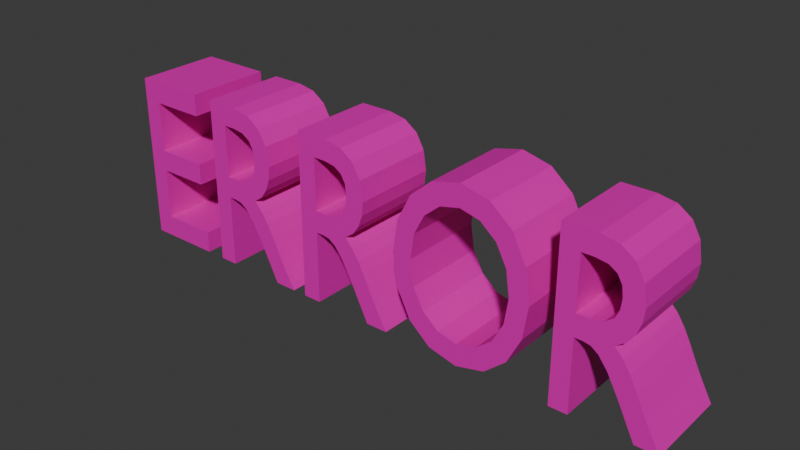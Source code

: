 # Source: Error.blend  (saved by Blender 4.3.34; exported with 4.5.12 LTS)
import bpy
from mathutils import Matrix  # noqa: F401  (used for matrix-valued properties, if any)

bpy.ops.wm.read_factory_settings(use_empty=True)
scene = bpy.context.scene
scene.name = 'Scene'

# ---- materials (node trees are filled in below, after node groups)
mat_mat_error = bpy.data.materials.new('Mat_Error')

# ---- material node trees
mat_mat_error.use_nodes = True; mat_mat_error.node_tree.nodes.clear()
_N = mat_mat_error.node_tree.nodes; _L = mat_mat_error.node_tree.links
n0 = _N.new('ShaderNodeBsdfPrincipled'); n0.name = 'Principled BSDF'; n0.location = (10, 300)
n0.inputs[0].default_value = (0.8006, 0.0, 0.4734, 1.0)
n1 = _N.new('ShaderNodeOutputMaterial'); n1.name = 'Material Output'; n1.location = (300, 300)
_L.new(n0.outputs[0], n1.inputs[0])
n1.is_active_output = True

# ---- world
world_world = bpy.data.worlds.new('World'); scene.world = world_world
world_world.use_nodes = True; world_world.node_tree.nodes.clear()
_N = world_world.node_tree.nodes; _L = world_world.node_tree.links
n0 = _N.new('ShaderNodeOutputWorld'); n0.name = 'World Output'; n0.location = (300, 300)
n1 = _N.new('ShaderNodeBackground'); n1.name = 'Background'; n1.location = (10, 300)
n1.inputs[0].default_value = (0.05088, 0.05088, 0.05088, 1.0)
_L.new(n1.outputs[0], n0.inputs[0])
n0.is_active_output = True
world_world.color = (0.05088, 0.05088, 0.05088)
world_world.sun_shadow_jitter_overblur = 0.0

# ---- meshes
me_error_points = bpy.data.meshes.new('Error_points')
me_error_points.from_pydata([(2.608, 0.682, 0.0), (2.608, 0.0, 0.0), (2.706, 0.0, 0.0), (2.706, 0.296, 0.0), (2.747, 0.296, 0.0), (2.784, 0.2913, 0.0), (2.822, 0.2705, 0.0), (2.869, 0.2234, 0.0), (2.928, 0.14, 0.0), (3.018, 0.0, 0.0), (3.135, 0.0, 0.0), (3.105, 0.04191, 0.0), (3.082, 0.07425, 0.0), (3.062, 0.1032, 0.0), (3.042, 0.135, 0.0), (3.005, 0.1946, 0.0), (2.97, 0.246, 0.0), (2.933, 0.2891, 0.0), (2.89, 0.324, 0.0), (2.939, 0.3512, 0.0), (2.974, 0.3888, 0.0), (2.996, 0.4357, 0.0), (3.004, 0.491, 0.0), (2.988, 0.5706, 0.0), (2.944, 0.6308, 0.0), (2.873, 0.6688, 0.0), (2.78, 0.682, 0.0), (2.706, 0.598, 0.0), (2.769, 0.598, 0.0), (2.83, 0.5909, 0.0), (2.871, 0.5705, 0.0), (2.895, 0.5381, 0.0), (2.903, 0.495, 0.0), (2.897, 0.4536, 0.0), (2.876, 0.4181, 0.0), (2.834, 0.3933, 0.0), (2.769, 0.384, 0.0), (2.706, 0.384, 0.0), (1.753, 0.341, 0.0), (1.779, 0.2083, 0.0), (1.851, 0.09663, 0.0), (1.966, 0.01967, 0.0), (2.117, -0.009, 0.0), (2.272, 0.01981, 0.0), (2.388, 0.097, 0.0), (2.461, 0.2087, 0.0), (2.486, 0.341, 0.0), (2.46, 0.4758, 0.0), (2.387, 0.5873, 0.0), (2.271, 0.663, 0.0), (2.119, 0.691, 0.0), (1.969, 0.6629, 0.0), (1.853, 0.5869, 0.0), (1.779, 0.4754, 0.0), (1.854, 0.341, 0.0), (1.874, 0.4449, 0.0), (1.93, 0.5272, 0.0), (2.013, 0.5815, 0.0), (2.119, 0.601, 0.0), (2.225, 0.5815, 0.0), (2.309, 0.5272, 0.0), (2.365, 0.4449, 0.0), (2.385, 0.341, 0.0), (2.365, 0.2375, 0.0), (2.309, 0.1551, 0.0), (2.225, 0.1007, 0.0), (2.119, 0.081, 0.0), (2.013, 0.1007, 0.0), (1.93, 0.1551, 0.0), (1.874, 0.2375, 0.0), (1.181, 0.682, 0.0), (1.181, 0.0, 0.0), (1.279, 0.0, 0.0), (1.279, 0.296, 0.0), (1.32, 0.296, 0.0), (1.357, 0.2913, 0.0), (1.396, 0.2705, 0.0), (1.442, 0.2234, 0.0), (1.501, 0.14, 0.0), (1.591, 0.0, 0.0), (1.708, 0.0, 0.0), (1.678, 0.04191, 0.0), (1.655, 0.07425, 0.0), (1.635, 0.1032, 0.0), (1.615, 0.135, 0.0), (1.578, 0.1946, 0.0), (1.543, 0.246, 0.0), (1.506, 0.2891, 0.0), (1.463, 0.324, 0.0), (1.512, 0.3512, 0.0), (1.547, 0.3888, 0.0), (1.569, 0.4357, 0.0), (1.577, 0.491, 0.0), (1.561, 0.5706, 0.0), (1.517, 0.6308, 0.0), (1.446, 0.6688, 0.0), (1.353, 0.682, 0.0), (1.279, 0.598, 0.0), (1.342, 0.598, 0.0), (1.403, 0.5909, 0.0), (1.444, 0.5705, 0.0), (1.468, 0.5381, 0.0), (1.476, 0.495, 0.0), (1.47, 0.4536, 0.0), (1.449, 0.4181, 0.0), (1.407, 0.3933, 0.0), (1.342, 0.384, 0.0), (1.279, 0.384, 0.0), (0.577, 0.682, 0.0), (0.577, 0.0, 0.0), (0.675, 0.0, 0.0), (0.675, 0.296, 0.0), (0.716, 0.296, 0.0), (0.7527, 0.2913, 0.0), (0.7915, 0.2705, 0.0), (0.8378, 0.2234, 0.0), (0.897, 0.14, 0.0), (0.987, 0.0, 0.0), (1.104, 0.0, 0.0), (1.074, 0.04191, 0.0), (1.051, 0.07425, 0.0), (1.031, 0.1032, 0.0), (1.011, 0.135, 0.0), (0.974, 0.1946, 0.0), (0.9388, 0.246, 0.0), (0.9016, 0.2891, 0.0), (0.859, 0.324, 0.0), (0.9076, 0.3512, 0.0), (0.9434, 0.3888, 0.0), (0.9655, 0.4357, 0.0), (0.973, 0.491, 0.0), (0.9574, 0.5706, 0.0), (0.9128, 0.6308, 0.0), (0.8422, 0.6688, 0.0), (0.749, 0.682, 0.0), (0.675, 0.598, 0.0), (0.738, 0.598, 0.0), (0.7989, 0.5909, 0.0), (0.8403, 0.5705, 0.0), (0.864, 0.5381, 0.0), (0.872, 0.495, 0.0), (0.8663, 0.4536, 0.0), (0.8448, 0.4181, 0.0), (0.8034, 0.3933, 0.0), (0.738, 0.384, 0.0), (0.675, 0.384, 0.0), (0.462, 0.682, 0.0), (0.075, 0.682, 0.0), (0.075, 0.0, 0.0), (0.471, 0.0, 0.0), (0.471, 0.088, 0.0), (0.173, 0.088, 0.0), (0.173, 0.3, 0.0), (0.452, 0.3, 0.0), (0.452, 0.388, 0.0), (0.173, 0.388, 0.0), (0.173, 0.594, 0.0), (0.462, 0.594, 0.0), (2.608, 0.682, 0.08347), (2.608, 0.0, 0.08347), (2.706, 0.0, 0.08347), (2.706, 0.296, 0.08347), (2.747, 0.296, 0.08347), (2.784, 0.2913, 0.08347), (2.822, 0.2705, 0.08347), (2.869, 0.2234, 0.08347), (2.928, 0.14, 0.08347), (3.018, 0.0, 0.08347), (3.135, 0.0, 0.08347), (3.105, 0.04191, 0.08347), (3.082, 0.07425, 0.08347), (3.062, 0.1032, 0.08347), (3.042, 0.135, 0.08347), (3.005, 0.1946, 0.08347), (2.97, 0.246, 0.08347), (2.933, 0.2891, 0.08347), (2.89, 0.324, 0.08347), (2.939, 0.3512, 0.08347), (2.974, 0.3888, 0.08347), (2.996, 0.4357, 0.08347), (3.004, 0.491, 0.08347), (2.988, 0.5706, 0.08347), (2.944, 0.6308, 0.08347), (2.873, 0.6688, 0.08347), (2.78, 0.682, 0.08347), (2.706, 0.598, 0.08347), (2.769, 0.598, 0.08347), (2.83, 0.5909, 0.08347), (2.871, 0.5705, 0.08347), (2.895, 0.5381, 0.08347), (2.903, 0.495, 0.08347), (2.897, 0.4536, 0.08347), (2.876, 0.4181, 0.08347), (2.834, 0.3933, 0.08347), (2.769, 0.384, 0.08347), (2.706, 0.384, 0.08347), (1.753, 0.341, 0.08347), (1.779, 0.2083, 0.08347), (1.851, 0.09663, 0.08347), (1.966, 0.01967, 0.08347), (2.117, -0.009, 0.08347), (2.272, 0.01981, 0.08347), (2.388, 0.097, 0.08347), (2.461, 0.2087, 0.08347), (2.486, 0.341, 0.08347), (2.46, 0.4758, 0.08347), (2.387, 0.5873, 0.08347), (2.271, 0.663, 0.08347), (2.119, 0.691, 0.08347), (1.969, 0.6629, 0.08347), (1.853, 0.5869, 0.08347), (1.779, 0.4754, 0.08347), (1.854, 0.341, 0.08347), (1.874, 0.4449, 0.08347), (1.93, 0.5272, 0.08347), (2.013, 0.5815, 0.08347), (2.119, 0.601, 0.08347), (2.225, 0.5815, 0.08347), (2.309, 0.5272, 0.08347), (2.365, 0.4449, 0.08347), (2.385, 0.341, 0.08347), (2.365, 0.2375, 0.08347), (2.309, 0.1551, 0.08347), (2.225, 0.1007, 0.08347), (2.119, 0.081, 0.08347), (2.013, 0.1007, 0.08347), (1.93, 0.1551, 0.08347), (1.874, 0.2375, 0.08347), (1.181, 0.682, 0.08347), (1.181, 0.0, 0.08347), (1.279, 0.0, 0.08347), (1.279, 0.296, 0.08347), (1.32, 0.296, 0.08347), (1.357, 0.2913, 0.08347), (1.396, 0.2705, 0.08347), (1.442, 0.2234, 0.08347), (1.501, 0.14, 0.08347), (1.591, 0.0, 0.08347), (1.708, 0.0, 0.08347), (1.678, 0.04191, 0.08347), (1.655, 0.07425, 0.08347), (1.635, 0.1032, 0.08347), (1.615, 0.135, 0.08347), (1.578, 0.1946, 0.08347), (1.543, 0.246, 0.08347), (1.506, 0.2891, 0.08347), (1.463, 0.324, 0.08347), (1.512, 0.3512, 0.08347), (1.547, 0.3888, 0.08347), (1.569, 0.4357, 0.08347), (1.577, 0.491, 0.08347), (1.561, 0.5706, 0.08347), (1.517, 0.6308, 0.08347), (1.446, 0.6688, 0.08347), (1.353, 0.682, 0.08347), (1.279, 0.598, 0.08347), (1.342, 0.598, 0.08347), (1.403, 0.5909, 0.08347), (1.444, 0.5705, 0.08347), (1.468, 0.5381, 0.08347), (1.476, 0.495, 0.08347), (1.47, 0.4536, 0.08347), (1.449, 0.4181, 0.08347), (1.407, 0.3933, 0.08347), (1.342, 0.384, 0.08347), (1.279, 0.384, 0.08347), (0.577, 0.682, 0.08347), (0.577, 0.0, 0.08347), (0.675, 0.0, 0.08347), (0.675, 0.296, 0.08347), (0.716, 0.296, 0.08347), (0.7527, 0.2913, 0.08347), (0.7915, 0.2705, 0.08347), (0.8378, 0.2234, 0.08347), (0.897, 0.14, 0.08347), (0.987, 0.0, 0.08347), (1.104, 0.0, 0.08347), (1.074, 0.04191, 0.08347), (1.051, 0.07425, 0.08347), (1.031, 0.1032, 0.08347), (1.011, 0.135, 0.08347), (0.974, 0.1946, 0.08347), (0.9388, 0.246, 0.08347), (0.9016, 0.2891, 0.08347), (0.859, 0.324, 0.08347), (0.9076, 0.3512, 0.08347), (0.9434, 0.3888, 0.08347), (0.9655, 0.4357, 0.08347), (0.973, 0.491, 0.08347), (0.9574, 0.5706, 0.08347), (0.9128, 0.6308, 0.08347), (0.8422, 0.6688, 0.08347), (0.749, 0.682, 0.08347), (0.675, 0.598, 0.08347), (0.738, 0.598, 0.08347), (0.7989, 0.5909, 0.08347), (0.8403, 0.5705, 0.08347), (0.864, 0.5381, 0.08347), (0.872, 0.495, 0.08347), (0.8663, 0.4536, 0.08347), (0.8448, 0.4181, 0.08347), (0.8034, 0.3933, 0.08347), (0.738, 0.384, 0.08347), (0.675, 0.384, 0.08347), (0.462, 0.682, 0.08347), (0.075, 0.682, 0.08347), (0.075, 0.0, 0.08347), (0.471, 0.0, 0.08347), (0.471, 0.088, 0.08347), (0.173, 0.088, 0.08347), (0.173, 0.3, 0.08347), (0.452, 0.3, 0.08347), (0.452, 0.388, 0.08347), (0.173, 0.388, 0.08347), (0.173, 0.594, 0.08347), (0.462, 0.594, 0.08347)], [], [(1, 0, 27), (27, 0, 26), (27, 26, 25), (27, 25, 24), (27, 24, 28), (28, 24, 29), (29, 24, 23), (1, 27, 37), (30, 29, 23), (30, 23, 22), (31, 30, 22), (32, 31, 22), (33, 32, 22), (33, 22, 21), (34, 33, 21), (34, 21, 20), (35, 34, 20), (36, 35, 20), (36, 20, 19), (1, 37, 3), (3, 37, 36), (3, 36, 19), (3, 19, 18), (3, 18, 4), (4, 18, 17), (1, 3, 2), (5, 4, 17), (6, 5, 17), (6, 17, 16), (7, 6, 16), (7, 16, 15), (8, 7, 15), (8, 15, 14), (9, 8, 14), (9, 14, 13), (9, 13, 12), (9, 12, 11), (9, 11, 10), (51, 50, 49), (51, 49, 48), (52, 51, 58), (58, 51, 48), (52, 58, 57), (59, 58, 48), (59, 48, 47), (53, 52, 57), (60, 59, 47), (53, 57, 56), (53, 56, 55), (61, 60, 47), (61, 47, 46), (38, 53, 55), (38, 55, 54), (62, 61, 46), (39, 38, 54), (39, 54, 69), (63, 62, 46), (63, 46, 45), (39, 69, 68), (64, 63, 45), (64, 45, 44), (40, 39, 68), (40, 68, 67), (65, 64, 44), (40, 67, 66), (66, 65, 44), (66, 44, 43), (41, 40, 66), (41, 66, 43), (41, 43, 42), (71, 70, 97), (97, 70, 96), (97, 96, 95), (97, 95, 94), (97, 94, 98), (98, 94, 99), (99, 94, 93), (71, 97, 107), (100, 99, 93), (100, 93, 92), (101, 100, 92), (102, 101, 92), (103, 102, 92), (103, 92, 91), (104, 103, 91), (104, 91, 90), (105, 104, 90), (106, 105, 90), (106, 90, 89), (71, 107, 73), (73, 107, 106), (73, 106, 89), (73, 89, 88), (73, 88, 74), (74, 88, 87), (71, 73, 72), (75, 74, 87), (76, 75, 87), (76, 87, 86), (77, 76, 86), (77, 86, 85), (78, 77, 85), (78, 85, 84), (79, 78, 84), (79, 84, 83), (79, 83, 82), (79, 82, 81), (79, 81, 80), (109, 108, 135), (135, 108, 134), (135, 134, 133), (135, 133, 132), (135, 132, 136), (136, 132, 137), (137, 132, 131), (109, 135, 145), (138, 137, 131), (138, 131, 130), (139, 138, 130), (140, 139, 130), (141, 140, 130), (141, 130, 129), (142, 141, 129), (142, 129, 128), (143, 142, 128), (144, 143, 128), (144, 128, 127), (109, 145, 111), (111, 145, 144), (111, 144, 127), (111, 127, 126), (111, 126, 112), (112, 126, 125), (109, 111, 110), (113, 112, 125), (114, 113, 125), (114, 125, 124), (115, 114, 124), (115, 124, 123), (116, 115, 123), (116, 123, 122), (117, 116, 122), (117, 122, 121), (117, 121, 120), (117, 120, 119), (117, 119, 118), (148, 147, 156), (156, 147, 146), (156, 146, 157), (148, 156, 155), (148, 155, 152), (152, 155, 154), (152, 154, 153), (148, 152, 151), (148, 151, 150), (148, 150, 149), (159, 185, 158), (185, 184, 158), (185, 183, 184), (185, 182, 183), (185, 186, 182), (186, 187, 182), (187, 181, 182), (159, 195, 185), (188, 181, 187), (188, 180, 181), (189, 180, 188), (190, 180, 189), (191, 180, 190), (191, 179, 180), (192, 179, 191), (192, 178, 179), (193, 178, 192), (194, 178, 193), (194, 177, 178), (159, 161, 195), (161, 194, 195), (161, 177, 194), (161, 176, 177), (161, 162, 176), (162, 175, 176), (159, 160, 161), (163, 175, 162), (164, 175, 163), (164, 174, 175), (165, 174, 164), (165, 173, 174), (166, 173, 165), (166, 172, 173), (167, 172, 166), (167, 171, 172), (167, 170, 171), (167, 169, 170), (167, 168, 169), (209, 207, 208), (209, 206, 207), (210, 216, 209), (216, 206, 209), (210, 215, 216), (217, 206, 216), (217, 205, 206), (211, 215, 210), (218, 205, 217), (211, 214, 215), (211, 213, 214), (219, 205, 218), (219, 204, 205), (196, 213, 211), (196, 212, 213), (220, 204, 219), (197, 212, 196), (197, 227, 212), (221, 204, 220), (221, 203, 204), (197, 226, 227), (222, 203, 221), (222, 202, 203), (198, 226, 197), (198, 225, 226), (223, 202, 222), (198, 224, 225), (224, 202, 223), (224, 201, 202), (199, 224, 198), (199, 201, 224), (199, 200, 201), (229, 255, 228), (255, 254, 228), (255, 253, 254), (255, 252, 253), (255, 256, 252), (256, 257, 252), (257, 251, 252), (229, 265, 255), (258, 251, 257), (258, 250, 251), (259, 250, 258), (260, 250, 259), (261, 250, 260), (261, 249, 250), (262, 249, 261), (262, 248, 249), (263, 248, 262), (264, 248, 263), (264, 247, 248), (229, 231, 265), (231, 264, 265), (231, 247, 264), (231, 246, 247), (231, 232, 246), (232, 245, 246), (229, 230, 231), (233, 245, 232), (234, 245, 233), (234, 244, 245), (235, 244, 234), (235, 243, 244), (236, 243, 235), (236, 242, 243), (237, 242, 236), (237, 241, 242), (237, 240, 241), (237, 239, 240), (237, 238, 239), (267, 293, 266), (293, 292, 266), (293, 291, 292), (293, 290, 291), (293, 294, 290), (294, 295, 290), (295, 289, 290), (267, 303, 293), (296, 289, 295), (296, 288, 289), (297, 288, 296), (298, 288, 297), (299, 288, 298), (299, 287, 288), (300, 287, 299), (300, 286, 287), (301, 286, 300), (302, 286, 301), (302, 285, 286), (267, 269, 303), (269, 302, 303), (269, 285, 302), (269, 284, 285), (269, 270, 284), (270, 283, 284), (267, 268, 269), (271, 283, 270), (272, 283, 271), (272, 282, 283), (273, 282, 272), (273, 281, 282), (274, 281, 273), (274, 280, 281), (275, 280, 274), (275, 279, 280), (275, 278, 279), (275, 277, 278), (275, 276, 277), (306, 314, 305), (314, 304, 305), (314, 315, 304), (306, 313, 314), (306, 310, 313), (310, 312, 313), (310, 311, 312), (306, 309, 310), (306, 308, 309), (306, 307, 308), (14, 15, 173, 172), (91, 92, 250, 249), (23, 24, 182, 181), (134, 108, 266, 292), (8, 9, 167, 166), (103, 104, 262, 261), (68, 69, 227, 226), (124, 125, 283, 282), (37, 27, 185, 195), (63, 64, 222, 221), (133, 134, 292, 291), (114, 115, 273, 272), (29, 30, 188, 187), (13, 14, 172, 171), (90, 91, 249, 248), (132, 133, 291, 290), (104, 105, 263, 262), (44, 45, 203, 202), (135, 136, 294, 293), (12, 13, 171, 170), (123, 124, 282, 281), (22, 23, 181, 180), (39, 40, 198, 197), (105, 106, 264, 263), (115, 116, 274, 273), (30, 31, 189, 188), (136, 137, 295, 294), (11, 12, 170, 169), (9, 10, 168, 167), (31, 32, 190, 189), (67, 68, 226, 225), (10, 11, 169, 168), (89, 90, 248, 247), (122, 123, 281, 280), (64, 65, 223, 222), (131, 132, 290, 289), (50, 51, 209, 208), (116, 117, 275, 274), (32, 33, 191, 190), (145, 135, 293, 303), (49, 50, 208, 207), (66, 67, 225, 224), (137, 138, 296, 295), (106, 107, 265, 264), (121, 122, 280, 279), (21, 22, 180, 179), (65, 66, 224, 223), (48, 49, 207, 206), (33, 34, 192, 191), (51, 52, 210, 209), (120, 121, 279, 278), (130, 131, 289, 288), (88, 89, 247, 246), (43, 44, 202, 201), (138, 139, 297, 296), (73, 74, 232, 231), (119, 120, 278, 277), (20, 21, 179, 178), (40, 41, 199, 198), (117, 118, 276, 275), (34, 35, 193, 192), (139, 140, 298, 297), (118, 119, 277, 276), (57, 58, 216, 215), (87, 88, 246, 245), (147, 148, 306, 305), (35, 36, 194, 193), (41, 42, 200, 199), (140, 141, 299, 298), (58, 59, 217, 216), (71, 72, 230, 229), (42, 43, 201, 200), (72, 73, 231, 230), (70, 71, 229, 228), (74, 75, 233, 232), (19, 20, 178, 177), (129, 130, 288, 287), (47, 48, 206, 205), (146, 147, 305, 304), (141, 142, 300, 299), (52, 53, 211, 210), (75, 76, 234, 233), (156, 157, 315, 314), (157, 146, 304, 315), (96, 70, 228, 254), (59, 60, 218, 217), (36, 37, 195, 194), (128, 129, 287, 286), (86, 87, 245, 244), (155, 156, 314, 313), (95, 96, 254, 253), (142, 143, 301, 300), (76, 77, 235, 234), (56, 57, 215, 214), (18, 19, 177, 176), (94, 95, 253, 252), (143, 144, 302, 301), (3, 4, 162, 161), (97, 98, 256, 255), (55, 56, 214, 213), (85, 86, 244, 243), (154, 155, 313, 312), (60, 61, 219, 218), (77, 78, 236, 235), (152, 153, 311, 310), (98, 99, 257, 256), (127, 128, 286, 285), (153, 154, 312, 311), (17, 18, 176, 175), (1, 2, 160, 159), (46, 47, 205, 204), (84, 85, 243, 242), (151, 152, 310, 309), (2, 3, 161, 160), (93, 94, 252, 251), (0, 1, 159, 158), (53, 38, 196, 211), (78, 79, 237, 236), (4, 5, 163, 162), (144, 145, 303, 302), (150, 151, 309, 308), (107, 97, 255, 265), (148, 149, 307, 306), (5, 6, 164, 163), (99, 100, 258, 257), (54, 55, 213, 212), (83, 84, 242, 241), (149, 150, 308, 307), (126, 127, 285, 284), (26, 0, 158, 184), (61, 62, 220, 219), (111, 112, 270, 269), (82, 83, 241, 240), (16, 17, 175, 174), (92, 93, 251, 250), (25, 26, 184, 183), (38, 39, 197, 196), (6, 7, 165, 164), (100, 101, 259, 258), (81, 82, 240, 239), (125, 126, 284, 283), (24, 25, 183, 182), (79, 80, 238, 237), (101, 102, 260, 259), (109, 110, 268, 267), (27, 28, 186, 185), (69, 54, 212, 227), (80, 81, 239, 238), (15, 16, 174, 173), (110, 111, 269, 268), (62, 63, 221, 220), (108, 109, 267, 266), (7, 8, 166, 165), (102, 103, 261, 260), (112, 113, 271, 270), (28, 29, 187, 186), (113, 114, 272, 271), (45, 46, 204, 203)])
_uv = me_error_points.uv_layers.new(name='UVMap')
_uv.uv.foreach_set('vector', [0.02703, 0.0, 0.0, 0.0, 0.7297, 0.0, 0.7297, 0.0, 0.0, 0.0, 0.7027, 0.0, 0.7297, 0.0, 0.7027, 0.0, 0.6757, 0.0, 0.7297, 0.0, 0.6757, 0.0, 0.6486, 0.0, 0.7297, 0.0, 0.6486, 0.0, 0.7568, 0.0, 0.7568, 0.0, 0.6486, 0.0, 0.7838, 0.0, 0.7838, 0.0, 0.6486, 0.0, 0.6216, 0.0, 0.02703, 0.0, 0.7297, 0.0, 1.0, 0.0, 0.8108, 0.0, 0.7838, 0.0, 0.6216, 0.0, 0.8108, 0.0, 0.6216, 0.0, 0.5946, 0.0, 0.8378, 0.0, 0.8108, 0.0, 0.5946, 0.0, 0.8649, 0.0, 0.8378, 0.0, 0.5946, 0.0, 0.8919, 0.0, 0.8649, 0.0, 0.5946, 0.0, 0.8919, 0.0, 0.5946, 0.0, 0.5676, 0.0, 0.9189, 0.0, 0.8919, 0.0, 0.5676, 0.0, 0.9189, 0.0, 0.5676, 0.0, 0.5405, 0.0, 0.9459, 0.0, 0.9189, 0.0, 0.5405, 0.0, 0.973, 0.0, 0.9459, 0.0, 0.5405, 0.0, 0.973, 0.0, 0.5405, 0.0, 0.5135, 0.0, 0.02703, 0.0, 1.0, 0.0, 0.08108, 0.0, 0.08108, 0.0, 1.0, 0.0, 0.973, 0.0, 0.08108, 0.0, 0.973, 0.0, 0.5135, 0.0, 0.08108, 0.0, 0.5135, 0.0, 0.4865, 0.0, 0.08108, 0.0, 0.4865, 0.0, 0.1081, 0.0, 0.1081, 0.0, 0.4865, 0.0, 0.4595, 0.0, 0.02703, 0.0, 0.08108, 0.0, 0.05405, 0.0, 0.1351, 0.0, 0.1081, 0.0, 0.4595, 0.0, 0.1622, 0.0, 0.1351, 0.0, 0.4595, 0.0, 0.1622, 0.0, 0.4595, 0.0, 0.4324, 0.0, 0.1892, 0.0, 0.1622, 0.0, 0.4324, 0.0, 0.1892, 0.0, 0.4324, 0.0, 0.4054, 0.0, 0.2162, 0.0, 0.1892, 0.0, 0.4054, 0.0, 0.2162, 0.0, 0.4054, 0.0, 0.3784, 0.0, 0.2432, 0.0, 0.2162, 0.0, 0.3784, 0.0, 0.2432, 0.0, 0.3784, 0.0, 0.3514, 0.0, 0.2432, 0.0, 0.3514, 0.0, 0.3243, 0.0, 0.2432, 0.0, 0.3243, 0.0, 0.2973, 0.0, 0.2432, 0.0, 0.2973, 0.0, 0.2703, 0.0, 0.4194, 0.0, 0.3871, 0.0, 0.3548, 0.0, 0.4194, 0.0, 0.3548, 0.0, 0.3226, 0.0, 0.4516, 0.0, 0.4194, 0.0, 0.6452, 0.0, 0.6452, 0.0, 0.4194, 0.0, 0.3226, 0.0, 0.4516, 0.0, 0.6452, 0.0, 0.6129, 0.0, 0.6774, 0.0, 0.6452, 0.0, 0.3226, 0.0, 0.6774, 0.0, 0.3226, 0.0, 0.2903, 0.0, 0.4839, 0.0, 0.4516, 0.0, 0.6129, 0.0, 0.7097, 0.0, 0.6774, 0.0, 0.2903, 0.0, 0.4839, 0.0, 0.6129, 0.0, 0.5806, 0.0, 0.4839, 0.0, 0.5806, 0.0, 0.5484, 0.0, 0.7419, 0.0, 0.7097, 0.0, 0.2903, 0.0, 0.7419, 0.0, 0.2903, 0.0, 0.2581, 0.0, 0.0, 0.0, 0.4839, 0.0, 0.5484, 0.0, 0.0, 0.0, 0.5484, 0.0, 0.5161, 0.0, 0.7742, 0.0, 0.7419, 0.0, 0.2581, 0.0, 0.03226, 0.0, 0.0, 0.0, 0.5161, 0.0, 0.03226, 0.0, 0.5161, 0.0, 1.0, 0.0, 0.8065, 0.0, 0.7742, 0.0, 0.2581, 0.0, 0.8065, 0.0, 0.2581, 0.0, 0.2258, 0.0, 0.03226, 0.0, 1.0, 0.0, 0.9677, 0.0, 0.8387, 0.0, 0.8065, 0.0, 0.2258, 0.0, 0.8387, 0.0, 0.2258, 0.0, 0.1935, 0.0, 0.06452, 0.0, 0.03226, 0.0, 0.9677, 0.0, 0.06452, 0.0, 0.9677, 0.0, 0.9355, 0.0, 0.871, 0.0, 0.8387, 0.0, 0.1935, 0.0, 0.06452, 0.0, 0.9355, 0.0, 0.9032, 0.0, 0.9032, 0.0, 0.871, 0.0, 0.1935, 0.0, 0.9032, 0.0, 0.1935, 0.0, 0.1613, 0.0, 0.09677, 0.0, 0.06452, 0.0, 0.9032, 0.0, 0.09677, 0.0, 0.9032, 0.0, 0.1613, 0.0, 0.09677, 0.0, 0.1613, 0.0, 0.129, 0.0, 0.02703, 0.0, 0.0, 0.0, 0.7297, 0.0, 0.7297, 0.0, 0.0, 0.0, 0.7027, 0.0, 0.7297, 0.0, 0.7027, 0.0, 0.6757, 0.0, 0.7297, 0.0, 0.6757, 0.0, 0.6486, 0.0, 0.7297, 0.0, 0.6486, 0.0, 0.7568, 0.0, 0.7568, 0.0, 0.6486, 0.0, 0.7838, 0.0, 0.7838, 0.0, 0.6486, 0.0, 0.6216, 0.0, 0.02703, 0.0, 0.7297, 0.0, 1.0, 0.0, 0.8108, 0.0, 0.7838, 0.0, 0.6216, 0.0, 0.8108, 0.0, 0.6216, 0.0, 0.5946, 0.0, 0.8378, 0.0, 0.8108, 0.0, 0.5946, 0.0, 0.8649, 0.0, 0.8378, 0.0, 0.5946, 0.0, 0.8919, 0.0, 0.8649, 0.0, 0.5946, 0.0, 0.8919, 0.0, 0.5946, 0.0, 0.5676, 0.0, 0.9189, 0.0, 0.8919, 0.0, 0.5676, 0.0, 0.9189, 0.0, 0.5676, 0.0, 0.5405, 0.0, 0.9459, 0.0, 0.9189, 0.0, 0.5405, 0.0, 0.973, 0.0, 0.9459, 0.0, 0.5405, 0.0, 0.973, 0.0, 0.5405, 0.0, 0.5135, 0.0, 0.02703, 0.0, 1.0, 0.0, 0.08108, 0.0, 0.08108, 0.0, 1.0, 0.0, 0.973, 0.0, 0.08108, 0.0, 0.973, 0.0, 0.5135, 0.0, 0.08108, 0.0, 0.5135, 0.0, 0.4865, 0.0, 0.08108, 0.0, 0.4865, 0.0, 0.1081, 0.0, 0.1081, 0.0, 0.4865, 0.0, 0.4595, 0.0, 0.02703, 0.0, 0.08108, 0.0, 0.05405, 0.0, 0.1351, 0.0, 0.1081, 0.0, 0.4595, 0.0, 0.1622, 0.0, 0.1351, 0.0, 0.4595, 0.0, 0.1622, 0.0, 0.4595, 0.0, 0.4324, 0.0, 0.1892, 0.0, 0.1622, 0.0, 0.4324, 0.0, 0.1892, 0.0, 0.4324, 0.0, 0.4054, 0.0, 0.2162, 0.0, 0.1892, 0.0, 0.4054, 0.0, 0.2162, 0.0, 0.4054, 0.0, 0.3784, 0.0, 0.2432, 0.0, 0.2162, 0.0, 0.3784, 0.0, 0.2432, 0.0, 0.3784, 0.0, 0.3514, 0.0, 0.2432, 0.0, 0.3514, 0.0, 0.3243, 0.0, 0.2432, 0.0, 0.3243, 0.0, 0.2973, 0.0, 0.2432, 0.0, 0.2973, 0.0, 0.2703, 0.0, 0.02703, 0.0, 0.0, 0.0, 0.7297, 0.0, 0.7297, 0.0, 0.0, 0.0, 0.7027, 0.0, 0.7297, 0.0, 0.7027, 0.0, 0.6757, 0.0, 0.7297, 0.0, 0.6757, 0.0, 0.6486, 0.0, 0.7297, 0.0, 0.6486, 0.0, 0.7568, 0.0, 0.7568, 0.0, 0.6486, 0.0, 0.7838, 0.0, 0.7838, 0.0, 0.6486, 0.0, 0.6216, 0.0, 0.02703, 0.0, 0.7297, 0.0, 1.0, 0.0, 0.8108, 0.0, 0.7838, 0.0, 0.6216, 0.0, 0.8108, 0.0, 0.6216, 0.0, 0.5946, 0.0, 0.8378, 0.0, 0.8108, 0.0, 0.5946, 0.0, 0.8649, 0.0, 0.8378, 0.0, 0.5946, 0.0, 0.8919, 0.0, 0.8649, 0.0, 0.5946, 0.0, 0.8919, 0.0, 0.5946, 0.0, 0.5676, 0.0, 0.9189, 0.0, 0.8919, 0.0, 0.5676, 0.0, 0.9189, 0.0, 0.5676, 0.0, 0.5405, 0.0, 0.9459, 0.0, 0.9189, 0.0, 0.5405, 0.0, 0.973, 0.0, 0.9459, 0.0, 0.5405, 0.0, 0.973, 0.0, 0.5405, 0.0, 0.5135, 0.0, 0.02703, 0.0, 1.0, 0.0, 0.08108, 0.0, 0.08108, 0.0, 1.0, 0.0, 0.973, 0.0, 0.08108, 0.0, 0.973, 0.0, 0.5135, 0.0, 0.08108, 0.0, 0.5135, 0.0, 0.4865, 0.0, 0.08108, 0.0, 0.4865, 0.0, 0.1081, 0.0, 0.1081, 0.0, 0.4865, 0.0, 0.4595, 0.0, 0.02703, 0.0, 0.08108, 0.0, 0.05405, 0.0, 0.1351, 0.0, 0.1081, 0.0, 0.4595, 0.0, 0.1622, 0.0, 0.1351, 0.0, 0.4595, 0.0, 0.1622, 0.0, 0.4595, 0.0, 0.4324, 0.0, 0.1892, 0.0, 0.1622, 0.0, 0.4324, 0.0, 0.1892, 0.0, 0.4324, 0.0, 0.4054, 0.0, 0.2162, 0.0, 0.1892, 0.0, 0.4054, 0.0, 0.2162, 0.0, 0.4054, 0.0, 0.3784, 0.0, 0.2432, 0.0, 0.2162, 0.0, 0.3784, 0.0, 0.2432, 0.0, 0.3784, 0.0, 0.3514, 0.0, 0.2432, 0.0, 0.3514, 0.0, 0.3243, 0.0, 0.2432, 0.0, 0.3243, 0.0, 0.2973, 0.0, 0.2432, 0.0, 0.2973, 0.0, 0.2703, 0.0, 0.1818, 0.0, 0.09091, 0.0, 0.9091, 0.0, 0.9091, 0.0, 0.09091, 0.0, 0.0, 0.0, 0.9091, 0.0, 0.0, 0.0, 1.0, 0.0, 0.1818, 0.0, 0.9091, 0.0, 0.8182, 0.0, 0.1818, 0.0, 0.8182, 0.0, 0.5455, 0.0, 0.5455, 0.0, 0.8182, 0.0, 0.7273, 0.0, 0.5455, 0.0, 0.7273, 0.0, 0.6364, 0.0, 0.1818, 0.0, 0.5455, 0.0, 0.4545, 0.0, 0.1818, 0.0, 0.4545, 0.0, 0.3636, 0.0, 0.1818, 0.0, 0.3636, 0.0, 0.2727, 0.0, 0.02703, 0.0, 0.7297, 0.0, 0.0, 0.0, 0.7297, 0.0, 0.7027, 0.0, 0.0, 0.0, 0.7297, 0.0, 0.6757, 0.0, 0.7027, 0.0, 0.7297, 0.0, 0.6486, 0.0, 0.6757, 0.0, 0.7297, 0.0, 0.7568, 0.0, 0.6486, 0.0, 0.7568, 0.0, 0.7838, 0.0, 0.6486, 0.0, 0.7838, 0.0, 0.6216, 0.0, 0.6486, 0.0, 0.02703, 0.0, 1.0, 0.0, 0.7297, 0.0, 0.8108, 0.0, 0.6216, 0.0, 0.7838, 0.0, 0.8108, 0.0, 0.5946, 0.0, 0.6216, 0.0, 0.8378, 0.0, 0.5946, 0.0, 0.8108, 0.0, 0.8649, 0.0, 0.5946, 0.0, 0.8378, 0.0, 0.8919, 0.0, 0.5946, 0.0, 0.8649, 0.0, 0.8919, 0.0, 0.5676, 0.0, 0.5946, 0.0, 0.9189, 0.0, 0.5676, 0.0, 0.8919, 0.0, 0.9189, 0.0, 0.5405, 0.0, 0.5676, 0.0, 0.9459, 0.0, 0.5405, 0.0, 0.9189, 0.0, 0.973, 0.0, 0.5405, 0.0, 0.9459, 0.0, 0.973, 0.0, 0.5135, 0.0, 0.5405, 0.0, 0.02703, 0.0, 0.08108, 0.0, 1.0, 0.0, 0.08108, 0.0, 0.973, 0.0, 1.0, 0.0, 0.08108, 0.0, 0.5135, 0.0, 0.973, 0.0, 0.08108, 0.0, 0.4865, 0.0, 0.5135, 0.0, 0.08108, 0.0, 0.1081, 0.0, 0.4865, 0.0, 0.1081, 0.0, 0.4595, 0.0, 0.4865, 0.0, 0.02703, 0.0, 0.05405, 0.0, 0.08108, 0.0, 0.1351, 0.0, 0.4595, 0.0, 0.1081, 0.0, 0.1622, 0.0, 0.4595, 0.0, 0.1351, 0.0, 0.1622, 0.0, 0.4324, 0.0, 0.4595, 0.0, 0.1892, 0.0, 0.4324, 0.0, 0.1622, 0.0, 0.1892, 0.0, 0.4054, 0.0, 0.4324, 0.0, 0.2162, 0.0, 0.4054, 0.0, 0.1892, 0.0, 0.2162, 0.0, 0.3784, 0.0, 0.4054, 0.0, 0.2432, 0.0, 0.3784, 0.0, 0.2162, 0.0, 0.2432, 0.0, 0.3514, 0.0, 0.3784, 0.0, 0.2432, 0.0, 0.3243, 0.0, 0.3514, 0.0, 0.2432, 0.0, 0.2973, 0.0, 0.3243, 0.0, 0.2432, 0.0, 0.2703, 0.0, 0.2973, 0.0, 0.4194, 0.0, 0.3548, 0.0, 0.3871, 0.0, 0.4194, 0.0, 0.3226, 0.0, 0.3548, 0.0, 0.4516, 0.0, 0.6452, 0.0, 0.4194, 0.0, 0.6452, 0.0, 0.3226, 0.0, 0.4194, 0.0, 0.4516, 0.0, 0.6129, 0.0, 0.6452, 0.0, 0.6774, 0.0, 0.3226, 0.0, 0.6452, 0.0, 0.6774, 0.0, 0.2903, 0.0, 0.3226, 0.0, 0.4839, 0.0, 0.6129, 0.0, 0.4516, 0.0, 0.7097, 0.0, 0.2903, 0.0, 0.6774, 0.0, 0.4839, 0.0, 0.5806, 0.0, 0.6129, 0.0, 0.4839, 0.0, 0.5484, 0.0, 0.5806, 0.0, 0.7419, 0.0, 0.2903, 0.0, 0.7097, 0.0, 0.7419, 0.0, 0.2581, 0.0, 0.2903, 0.0, 0.0, 0.0, 0.5484, 0.0, 0.4839, 0.0, 0.0, 0.0, 0.5161, 0.0, 0.5484, 0.0, 0.7742, 0.0, 0.2581, 0.0, 0.7419, 0.0, 0.03226, 0.0, 0.5161, 0.0, 0.0, 0.0, 0.03226, 0.0, 1.0, 0.0, 0.5161, 0.0, 0.8065, 0.0, 0.2581, 0.0, 0.7742, 0.0, 0.8065, 0.0, 0.2258, 0.0, 0.2581, 0.0, 0.03226, 0.0, 0.9677, 0.0, 1.0, 0.0, 0.8387, 0.0, 0.2258, 0.0, 0.8065, 0.0, 0.8387, 0.0, 0.1935, 0.0, 0.2258, 0.0, 0.06452, 0.0, 0.9677, 0.0, 0.03226, 0.0, 0.06452, 0.0, 0.9355, 0.0, 0.9677, 0.0, 0.871, 0.0, 0.1935, 0.0, 0.8387, 0.0, 0.06452, 0.0, 0.9032, 0.0, 0.9355, 0.0, 0.9032, 0.0, 0.1935, 0.0, 0.871, 0.0, 0.9032, 0.0, 0.1613, 0.0, 0.1935, 0.0, 0.09677, 0.0, 0.9032, 0.0, 0.06452, 0.0, 0.09677, 0.0, 0.1613, 0.0, 0.9032, 0.0, 0.09677, 0.0, 0.129, 0.0, 0.1613, 0.0, 0.02703, 0.0, 0.7297, 0.0, 0.0, 0.0, 0.7297, 0.0, 0.7027, 0.0, 0.0, 0.0, 0.7297, 0.0, 0.6757, 0.0, 0.7027, 0.0, 0.7297, 0.0, 0.6486, 0.0, 0.6757, 0.0, 0.7297, 0.0, 0.7568, 0.0, 0.6486, 0.0, 0.7568, 0.0, 0.7838, 0.0, 0.6486, 0.0, 0.7838, 0.0, 0.6216, 0.0, 0.6486, 0.0, 0.02703, 0.0, 1.0, 0.0, 0.7297, 0.0, 0.8108, 0.0, 0.6216, 0.0, 0.7838, 0.0, 0.8108, 0.0, 0.5946, 0.0, 0.6216, 0.0, 0.8378, 0.0, 0.5946, 0.0, 0.8108, 0.0, 0.8649, 0.0, 0.5946, 0.0, 0.8378, 0.0, 0.8919, 0.0, 0.5946, 0.0, 0.8649, 0.0, 0.8919, 0.0, 0.5676, 0.0, 0.5946, 0.0, 0.9189, 0.0, 0.5676, 0.0, 0.8919, 0.0, 0.9189, 0.0, 0.5405, 0.0, 0.5676, 0.0, 0.9459, 0.0, 0.5405, 0.0, 0.9189, 0.0, 0.973, 0.0, 0.5405, 0.0, 0.9459, 0.0, 0.973, 0.0, 0.5135, 0.0, 0.5405, 0.0, 0.02703, 0.0, 0.08108, 0.0, 1.0, 0.0, 0.08108, 0.0, 0.973, 0.0, 1.0, 0.0, 0.08108, 0.0, 0.5135, 0.0, 0.973, 0.0, 0.08108, 0.0, 0.4865, 0.0, 0.5135, 0.0, 0.08108, 0.0, 0.1081, 0.0, 0.4865, 0.0, 0.1081, 0.0, 0.4595, 0.0, 0.4865, 0.0, 0.02703, 0.0, 0.05405, 0.0, 0.08108, 0.0, 0.1351, 0.0, 0.4595, 0.0, 0.1081, 0.0, 0.1622, 0.0, 0.4595, 0.0, 0.1351, 0.0, 0.1622, 0.0, 0.4324, 0.0, 0.4595, 0.0, 0.1892, 0.0, 0.4324, 0.0, 0.1622, 0.0, 0.1892, 0.0, 0.4054, 0.0, 0.4324, 0.0, 0.2162, 0.0, 0.4054, 0.0, 0.1892, 0.0, 0.2162, 0.0, 0.3784, 0.0, 0.4054, 0.0, 0.2432, 0.0, 0.3784, 0.0, 0.2162, 0.0, 0.2432, 0.0, 0.3514, 0.0, 0.3784, 0.0, 0.2432, 0.0, 0.3243, 0.0, 0.3514, 0.0, 0.2432, 0.0, 0.2973, 0.0, 0.3243, 0.0, 0.2432, 0.0, 0.2703, 0.0, 0.2973, 0.0, 0.02703, 0.0, 0.7297, 0.0, 0.0, 0.0, 0.7297, 0.0, 0.7027, 0.0, 0.0, 0.0, 0.7297, 0.0, 0.6757, 0.0, 0.7027, 0.0, 0.7297, 0.0, 0.6486, 0.0, 0.6757, 0.0, 0.7297, 0.0, 0.7568, 0.0, 0.6486, 0.0, 0.7568, 0.0, 0.7838, 0.0, 0.6486, 0.0, 0.7838, 0.0, 0.6216, 0.0, 0.6486, 0.0, 0.02703, 0.0, 1.0, 0.0, 0.7297, 0.0, 0.8108, 0.0, 0.6216, 0.0, 0.7838, 0.0, 0.8108, 0.0, 0.5946, 0.0, 0.6216, 0.0, 0.8378, 0.0, 0.5946, 0.0, 0.8108, 0.0, 0.8649, 0.0, 0.5946, 0.0, 0.8378, 0.0, 0.8919, 0.0, 0.5946, 0.0, 0.8649, 0.0, 0.8919, 0.0, 0.5676, 0.0, 0.5946, 0.0, 0.9189, 0.0, 0.5676, 0.0, 0.8919, 0.0, 0.9189, 0.0, 0.5405, 0.0, 0.5676, 0.0, 0.9459, 0.0, 0.5405, 0.0, 0.9189, 0.0, 0.973, 0.0, 0.5405, 0.0, 0.9459, 0.0, 0.973, 0.0, 0.5135, 0.0, 0.5405, 0.0, 0.02703, 0.0, 0.08108, 0.0, 1.0, 0.0, 0.08108, 0.0, 0.973, 0.0, 1.0, 0.0, 0.08108, 0.0, 0.5135, 0.0, 0.973, 0.0, 0.08108, 0.0, 0.4865, 0.0, 0.5135, 0.0, 0.08108, 0.0, 0.1081, 0.0, 0.4865, 0.0, 0.1081, 0.0, 0.4595, 0.0, 0.4865, 0.0, 0.02703, 0.0, 0.05405, 0.0, 0.08108, 0.0, 0.1351, 0.0, 0.4595, 0.0, 0.1081, 0.0, 0.1622, 0.0, 0.4595, 0.0, 0.1351, 0.0, 0.1622, 0.0, 0.4324, 0.0, 0.4595, 0.0, 0.1892, 0.0, 0.4324, 0.0, 0.1622, 0.0, 0.1892, 0.0, 0.4054, 0.0, 0.4324, 0.0, 0.2162, 0.0, 0.4054, 0.0, 0.1892, 0.0, 0.2162, 0.0, 0.3784, 0.0, 0.4054, 0.0, 0.2432, 0.0, 0.3784, 0.0, 0.2162, 0.0, 0.2432, 0.0, 0.3514, 0.0, 0.3784, 0.0, 0.2432, 0.0, 0.3243, 0.0, 0.3514, 0.0, 0.2432, 0.0, 0.2973, 0.0, 0.3243, 0.0, 0.2432, 0.0, 0.2703, 0.0, 0.2973, 0.0, 0.1818, 0.0, 0.9091, 0.0, 0.09091, 0.0, 0.9091, 0.0, 0.0, 0.0, 0.09091, 0.0, 0.9091, 0.0, 1.0, 0.0, 0.0, 0.0, 0.1818, 0.0, 0.8182, 0.0, 0.9091, 0.0, 0.1818, 0.0, 0.5455, 0.0, 0.8182, 0.0, 0.5455, 0.0, 0.7273, 0.0, 0.8182, 0.0, 0.5455, 0.0, 0.6364, 0.0, 0.7273, 0.0, 0.1818, 0.0, 0.4545, 0.0, 0.5455, 0.0, 0.1818, 0.0, 0.3636, 0.0, 0.4545, 0.0, 0.1818, 0.0, 0.2727, 0.0, 0.3636, 0.0, 0.3784, 0.0, 0.4054, 0.0, 0.4054, 0.0, 0.3784, 0.0, 0.5676, 0.0, 0.5946, 0.0, 0.5946, 0.0, 0.5676, 0.0, 0.6216, 0.0, 0.6486, 0.0, 0.6486, 0.0, 0.6216, 0.0, 0.7027, 0.0, 0.0, 0.0, 0.0, 0.0, 0.7027, 0.0, 0.2162, 0.0, 0.2432, 0.0, 0.2432, 0.0, 0.2162, 0.0, 0.8919, 0.0, 0.9189, 0.0, 0.9189, 0.0, 0.8919, 0.0, 0.9677, 0.0, 1.0, 0.0, 1.0, 0.0, 0.9677, 0.0, 0.4324, 0.0, 0.4595, 0.0, 0.4595, 0.0, 0.4324, 0.0, 1.0, 0.0, 0.7297, 0.0, 0.7297, 0.0, 1.0, 0.0, 0.8065, 0.0, 0.8387, 0.0, 0.8387, 0.0, 0.8065, 0.0, 0.6757, 0.0, 0.7027, 0.0, 0.7027, 0.0, 0.6757, 0.0, 0.1622, 0.0, 0.1892, 0.0, 0.1892, 0.0, 0.1622, 0.0, 0.7838, 0.0, 0.8108, 0.0, 0.8108, 0.0, 0.7838, 0.0, 0.3514, 0.0, 0.3784, 0.0, 0.3784, 0.0, 0.3514, 0.0, 0.5405, 0.0, 0.5676, 0.0, 0.5676, 0.0, 0.5405, 0.0, 0.6486, 0.0, 0.6757, 0.0, 0.6757, 0.0, 0.6486, 0.0, 0.9189, 0.0, 0.9459, 0.0, 0.9459, 0.0, 0.9189, 0.0, 0.1935, 0.0, 0.2258, 0.0, 0.2258, 0.0, 0.1935, 0.0, 0.7297, 0.0, 0.7568, 0.0, 0.7568, 0.0, 0.7297, 0.0, 0.3243, 0.0, 0.3514, 0.0, 0.3514, 0.0, 0.3243, 0.0, 0.4054, 0.0, 0.4324, 0.0, 0.4324, 0.0, 0.4054, 0.0, 0.5946, 0.0, 0.6216, 0.0, 0.6216, 0.0, 0.5946, 0.0, 0.03226, 0.0, 0.06452, 0.0, 0.06452, 0.0, 0.03226, 0.0, 0.9459, 0.0, 0.973, 0.0, 0.973, 0.0, 0.9459, 0.0, 0.1892, 0.0, 0.2162, 0.0, 0.2162, 0.0, 0.1892, 0.0, 0.8108, 0.0, 0.8378, 0.0, 0.8378, 0.0, 0.8108, 0.0, 0.7568, 0.0, 0.7838, 0.0, 0.7838, 0.0, 0.7568, 0.0, 0.2973, 0.0, 0.3243, 0.0, 0.3243, 0.0, 0.2973, 0.0, 0.2432, 0.0, 0.2703, 0.0, 0.2703, 0.0, 0.2432, 0.0, 0.8378, 0.0, 0.8649, 0.0, 0.8649, 0.0, 0.8378, 0.0, 0.9355, 0.0, 0.9677, 0.0, 0.9677, 0.0, 0.9355, 0.0, 0.2703, 0.0, 0.2973, 0.0, 0.2973, 0.0, 0.2703, 0.0, 0.5135, 0.0, 0.5405, 0.0, 0.5405, 0.0, 0.5135, 0.0, 0.3784, 0.0, 0.4054, 0.0, 0.4054, 0.0, 0.3784, 0.0, 0.8387, 0.0, 0.871, 0.0, 0.871, 0.0, 0.8387, 0.0, 0.6216, 0.0, 0.6486, 0.0, 0.6486, 0.0, 0.6216, 0.0, 0.3871, 0.0, 0.4194, 0.0, 0.4194, 0.0, 0.3871, 0.0, 0.2162, 0.0, 0.2432, 0.0, 0.2432, 0.0, 0.2162, 0.0, 0.8649, 0.0, 0.8919, 0.0, 0.8919, 0.0, 0.8649, 0.0, 1.0, 0.0, 0.7297, 0.0, 0.7297, 0.0, 1.0, 0.0, 0.3548, 0.0, 0.3871, 0.0, 0.3871, 0.0, 0.3548, 0.0, 0.9032, 0.0, 0.9355, 0.0, 0.9355, 0.0, 0.9032, 0.0, 0.7838, 0.0, 0.8108, 0.0, 0.8108, 0.0, 0.7838, 0.0, 0.973, 0.0, 1.0, 0.0, 1.0, 0.0, 0.973, 0.0, 0.3514, 0.0, 0.3784, 0.0, 0.3784, 0.0, 0.3514, 0.0, 0.5676, 0.0, 0.5946, 0.0, 0.5946, 0.0, 0.5676, 0.0, 0.871, 0.0, 0.9032, 0.0, 0.9032, 0.0, 0.871, 0.0, 0.3226, 0.0, 0.3548, 0.0, 0.3548, 0.0, 0.3226, 0.0, 0.8919, 0.0, 0.9189, 0.0, 0.9189, 0.0, 0.8919, 0.0, 0.4194, 0.0, 0.4516, 0.0, 0.4516, 0.0, 0.4194, 0.0, 0.3243, 0.0, 0.3514, 0.0, 0.3514, 0.0, 0.3243, 0.0, 0.5946, 0.0, 0.6216, 0.0, 0.6216, 0.0, 0.5946, 0.0, 0.4865, 0.0, 0.5135, 0.0, 0.5135, 0.0, 0.4865, 0.0, 0.1613, 0.0, 0.1935, 0.0, 0.1935, 0.0, 0.1613, 0.0, 0.8108, 0.0, 0.8378, 0.0, 0.8378, 0.0, 0.8108, 0.0, 0.08108, 0.0, 0.1081, 0.0, 0.1081, 0.0, 0.08108, 0.0, 0.2973, 0.0, 0.3243, 0.0, 0.3243, 0.0, 0.2973, 0.0, 0.5405, 0.0, 0.5676, 0.0, 0.5676, 0.0, 0.5405, 0.0, 0.06452, 0.0, 0.09677, 0.0, 0.09677, 0.0, 0.06452, 0.0, 0.2432, 0.0, 0.2703, 0.0, 0.2703, 0.0, 0.2432, 0.0, 0.9189, 0.0, 0.9459, 0.0, 0.9459, 0.0, 0.9189, 0.0, 0.8378, 0.0, 0.8649, 0.0, 0.8649, 0.0, 0.8378, 0.0, 0.2703, 0.0, 0.2973, 0.0, 0.2973, 0.0, 0.2703, 0.0, 0.6129, 0.0, 0.6452, 0.0, 0.6452, 0.0, 0.6129, 0.0, 0.4595, 0.0, 0.4865, 0.0, 0.4865, 0.0, 0.4595, 0.0, 0.09091, 0.0, 0.1818, 0.0, 0.1818, 0.0, 0.09091, 0.0, 0.9459, 0.0, 0.973, 0.0, 0.973, 0.0, 0.9459, 0.0, 0.09677, 0.0, 0.129, 0.0, 0.129, 0.0, 0.09677, 0.0, 0.8649, 0.0, 0.8919, 0.0, 0.8919, 0.0, 0.8649, 0.0, 0.6452, 0.0, 0.6774, 0.0, 0.6774, 0.0, 0.6452, 0.0, 0.02703, 0.0, 0.05405, 0.0, 0.05405, 0.0, 0.02703, 0.0, 0.129, 0.0, 0.1613, 0.0, 0.1613, 0.0, 0.129, 0.0, 0.05405, 0.0, 0.08108, 0.0, 0.08108, 0.0, 0.05405, 0.0, 0.0, 0.0, 0.02703, 0.0, 0.02703, 0.0, 0.0, 0.0, 0.1081, 0.0, 0.1351, 0.0, 0.1351, 0.0, 0.1081, 0.0, 0.5135, 0.0, 0.5405, 0.0, 0.5405, 0.0, 0.5135, 0.0, 0.5676, 0.0, 0.5946, 0.0, 0.5946, 0.0, 0.5676, 0.0, 0.2903, 0.0, 0.3226, 0.0, 0.3226, 0.0, 0.2903, 0.0, 0.0, 0.0, 0.09091, 0.0, 0.09091, 0.0, 0.0, 0.0, 0.8919, 0.0, 0.9189, 0.0, 0.9189, 0.0, 0.8919, 0.0, 0.4516, 0.0, 0.4839, 0.0, 0.4839, 0.0, 0.4516, 0.0, 0.1351, 0.0, 0.1622, 0.0, 0.1622, 0.0, 0.1351, 0.0, 0.9091, 0.0, 1.0, 0.0, 1.0, 0.0, 0.9091, 0.0, 1.0, 0.0, 0.0, 0.0, 0.0, 0.0, 1.0, 0.0, 0.7027, 0.0, 0.0, 0.0, 0.0, 0.0, 0.7027, 0.0, 0.6774, 0.0, 0.7097, 0.0, 0.7097, 0.0, 0.6774, 0.0, 0.973, 0.0, 1.0, 0.0, 1.0, 0.0, 0.973, 0.0, 0.5405, 0.0, 0.5676, 0.0, 0.5676, 0.0, 0.5405, 0.0, 0.4324, 0.0, 0.4595, 0.0, 0.4595, 0.0, 0.4324, 0.0, 0.8182, 0.0, 0.9091, 0.0, 0.9091, 0.0, 0.8182, 0.0, 0.6757, 0.0, 0.7027, 0.0, 0.7027, 0.0, 0.6757, 0.0, 0.9189, 0.0, 0.9459, 0.0, 0.9459, 0.0, 0.9189, 0.0, 0.1622, 0.0, 0.1892, 0.0, 0.1892, 0.0, 0.1622, 0.0, 0.5806, 0.0, 0.6129, 0.0, 0.6129, 0.0, 0.5806, 0.0, 0.4865, 0.0, 0.5135, 0.0, 0.5135, 0.0, 0.4865, 0.0, 0.6486, 0.0, 0.6757, 0.0, 0.6757, 0.0, 0.6486, 0.0, 0.9459, 0.0, 0.973, 0.0, 0.973, 0.0, 0.9459, 0.0, 0.08108, 0.0, 0.1081, 0.0, 0.1081, 0.0, 0.08108, 0.0, 0.7297, 0.0, 0.7568, 0.0, 0.7568, 0.0, 0.7297, 0.0, 0.5484, 0.0, 0.5806, 0.0, 0.5806, 0.0, 0.5484, 0.0, 0.4054, 0.0, 0.4324, 0.0, 0.4324, 0.0, 0.4054, 0.0, 0.7273, 0.0, 0.8182, 0.0, 0.8182, 0.0, 0.7273, 0.0, 0.7097, 0.0, 0.7419, 0.0, 0.7419, 0.0, 0.7097, 0.0, 0.1892, 0.0, 0.2162, 0.0, 0.2162, 0.0, 0.1892, 0.0, 0.5455, 0.0, 0.6364, 0.0, 0.6364, 0.0, 0.5455, 0.0, 0.7568, 0.0, 0.7838, 0.0, 0.7838, 0.0, 0.7568, 0.0, 0.5135, 0.0, 0.5405, 0.0, 0.5405, 0.0, 0.5135, 0.0, 0.6364, 0.0, 0.7273, 0.0, 0.7273, 0.0, 0.6364, 0.0, 0.4595, 0.0, 0.4865, 0.0, 0.4865, 0.0, 0.4595, 0.0, 0.02703, 0.0, 0.05405, 0.0, 0.05405, 0.0, 0.02703, 0.0, 0.2581, 0.0, 0.2903, 0.0, 0.2903, 0.0, 0.2581, 0.0, 0.3784, 0.0, 0.4054, 0.0, 0.4054, 0.0, 0.3784, 0.0, 0.4545, 0.0, 0.5455, 0.0, 0.5455, 0.0, 0.4545, 0.0, 0.05405, 0.0, 0.08108, 0.0, 0.08108, 0.0, 0.05405, 0.0, 0.6216, 0.0, 0.6486, 0.0, 0.6486, 0.0, 0.6216, 0.0, 0.0, 0.0, 0.02703, 0.0, 0.02703, 0.0, 0.0, 0.0, 0.4839, 0.0, 0.0, 0.0, 0.0, 0.0, 0.4839, 0.0, 0.2162, 0.0, 0.2432, 0.0, 0.2432, 0.0, 0.2162, 0.0, 0.1081, 0.0, 0.1351, 0.0, 0.1351, 0.0, 0.1081, 0.0, 0.973, 0.0, 1.0, 0.0, 1.0, 0.0, 0.973, 0.0, 0.3636, 0.0, 0.4545, 0.0, 0.4545, 0.0, 0.3636, 0.0, 1.0, 0.0, 0.7297, 0.0, 0.7297, 0.0, 1.0, 0.0, 0.1818, 0.0, 0.2727, 0.0, 0.2727, 0.0, 0.1818, 0.0, 0.1351, 0.0, 0.1622, 0.0, 0.1622, 0.0, 0.1351, 0.0, 0.7838, 0.0, 0.8108, 0.0, 0.8108, 0.0, 0.7838, 0.0, 0.5161, 0.0, 0.5484, 0.0, 0.5484, 0.0, 0.5161, 0.0, 0.3514, 0.0, 0.3784, 0.0, 0.3784, 0.0, 0.3514, 0.0, 0.2727, 0.0, 0.3636, 0.0, 0.3636, 0.0, 0.2727, 0.0, 0.4865, 0.0, 0.5135, 0.0, 0.5135, 0.0, 0.4865, 0.0, 0.7027, 0.0, 0.0, 0.0, 0.0, 0.0, 0.7027, 0.0, 0.7419, 0.0, 0.7742, 0.0, 0.7742, 0.0, 0.7419, 0.0, 0.08108, 0.0, 0.1081, 0.0, 0.1081, 0.0, 0.08108, 0.0, 0.3243, 0.0, 0.3514, 0.0, 0.3514, 0.0, 0.3243, 0.0, 0.4324, 0.0, 0.4595, 0.0, 0.4595, 0.0, 0.4324, 0.0, 0.5946, 0.0, 0.6216, 0.0, 0.6216, 0.0, 0.5946, 0.0, 0.6757, 0.0, 0.7027, 0.0, 0.7027, 0.0, 0.6757, 0.0, 0.0, 0.0, 0.03226, 0.0, 0.03226, 0.0, 0.0, 0.0, 0.1622, 0.0, 0.1892, 0.0, 0.1892, 0.0, 0.1622, 0.0, 0.8108, 0.0, 0.8378, 0.0, 0.8378, 0.0, 0.8108, 0.0, 0.2973, 0.0, 0.3243, 0.0, 0.3243, 0.0, 0.2973, 0.0, 0.4595, 0.0, 0.4865, 0.0, 0.4865, 0.0, 0.4595, 0.0, 0.6486, 0.0, 0.6757, 0.0, 0.6757, 0.0, 0.6486, 0.0, 0.2432, 0.0, 0.2703, 0.0, 0.2703, 0.0, 0.2432, 0.0, 0.8378, 0.0, 0.8649, 0.0, 0.8649, 0.0, 0.8378, 0.0, 0.02703, 0.0, 0.05405, 0.0, 0.05405, 0.0, 0.02703, 0.0, 0.7297, 0.0, 0.7568, 0.0, 0.7568, 0.0, 0.7297, 0.0, 1.0, 0.0, 0.5161, 0.0, 0.5161, 0.0, 1.0, 0.0, 0.2703, 0.0, 0.2973, 0.0, 0.2973, 0.0, 0.2703, 0.0, 0.4054, 0.0, 0.4324, 0.0, 0.4324, 0.0, 0.4054, 0.0, 0.05405, 0.0, 0.08108, 0.0, 0.08108, 0.0, 0.05405, 0.0, 0.7742, 0.0, 0.8065, 0.0, 0.8065, 0.0, 0.7742, 0.0, 0.0, 0.0, 0.02703, 0.0, 0.02703, 0.0, 0.0, 0.0, 0.1892, 0.0, 0.2162, 0.0, 0.2162, 0.0, 0.1892, 0.0, 0.8649, 0.0, 0.8919, 0.0, 0.8919, 0.0, 0.8649, 0.0, 0.1081, 0.0, 0.1351, 0.0, 0.1351, 0.0, 0.1081, 0.0, 0.7568, 0.0, 0.7838, 0.0, 0.7838, 0.0, 0.7568, 0.0, 0.1351, 0.0, 0.1622, 0.0, 0.1622, 0.0, 0.1351, 0.0, 0.2258, 0.0, 0.2581, 0.0, 0.2581, 0.0, 0.2258, 0.0])
me_error_points.materials.append(mat_mat_error)
me_error_points.auto_texspace = False
me_error_points.update()

# ---- objects
ob_errormesh = bpy.data.objects.new('ErrorMesh', me_error_points)

# ---- transforms, parenting, visibility, modifiers, constraints
ob_errormesh.location = (-1.109, 0.1862, 0.0)
ob_errormesh.rotation_euler = (1.571, 0.0, 0.0)
ob_errormesh.scale = (0.7713, 1.0, 4.207)

# ---- collection membership
scene.collection.objects.link(ob_errormesh)

# ---- scene / render settings (as saved in the file)
scene.frame_start = 1; scene.frame_end = 250; scene.frame_set(1)
scene.render.engine = 'BLENDER_EEVEE_NEXT'
bpy.context.view_layer.update()

# ---- added for rendering (the .blend has no active camera and no usable light): camera, sun
cam_auto = bpy.data.cameras.new('AutoCamera')
cam_auto.lens = 50.0
cam_auto.sensor_width = 36.0
cam_auto.clip_end = 1000.0
ob_auto_camera = bpy.data.objects.new('AutoCamera', cam_auto)
scene.collection.objects.link(ob_auto_camera)
ob_auto_camera.location = (2.42937, -2.75025, 2.18159)
ob_auto_camera.rotation_euler = (1.09748, -7.21219e-08, 0.694738)
scene.camera = ob_auto_camera
light_auto_sun = bpy.data.lights.new('AutoSun', 'SUN')
light_auto_sun.energy = 3.0
light_auto_sun.angle = 0.0523599
ob_auto_sun = bpy.data.objects.new('AutoSun', light_auto_sun)
scene.collection.objects.link(ob_auto_sun)
ob_auto_sun.rotation_euler = (0.872665, 0.174533, 0.523599)
bpy.context.view_layer.update()
